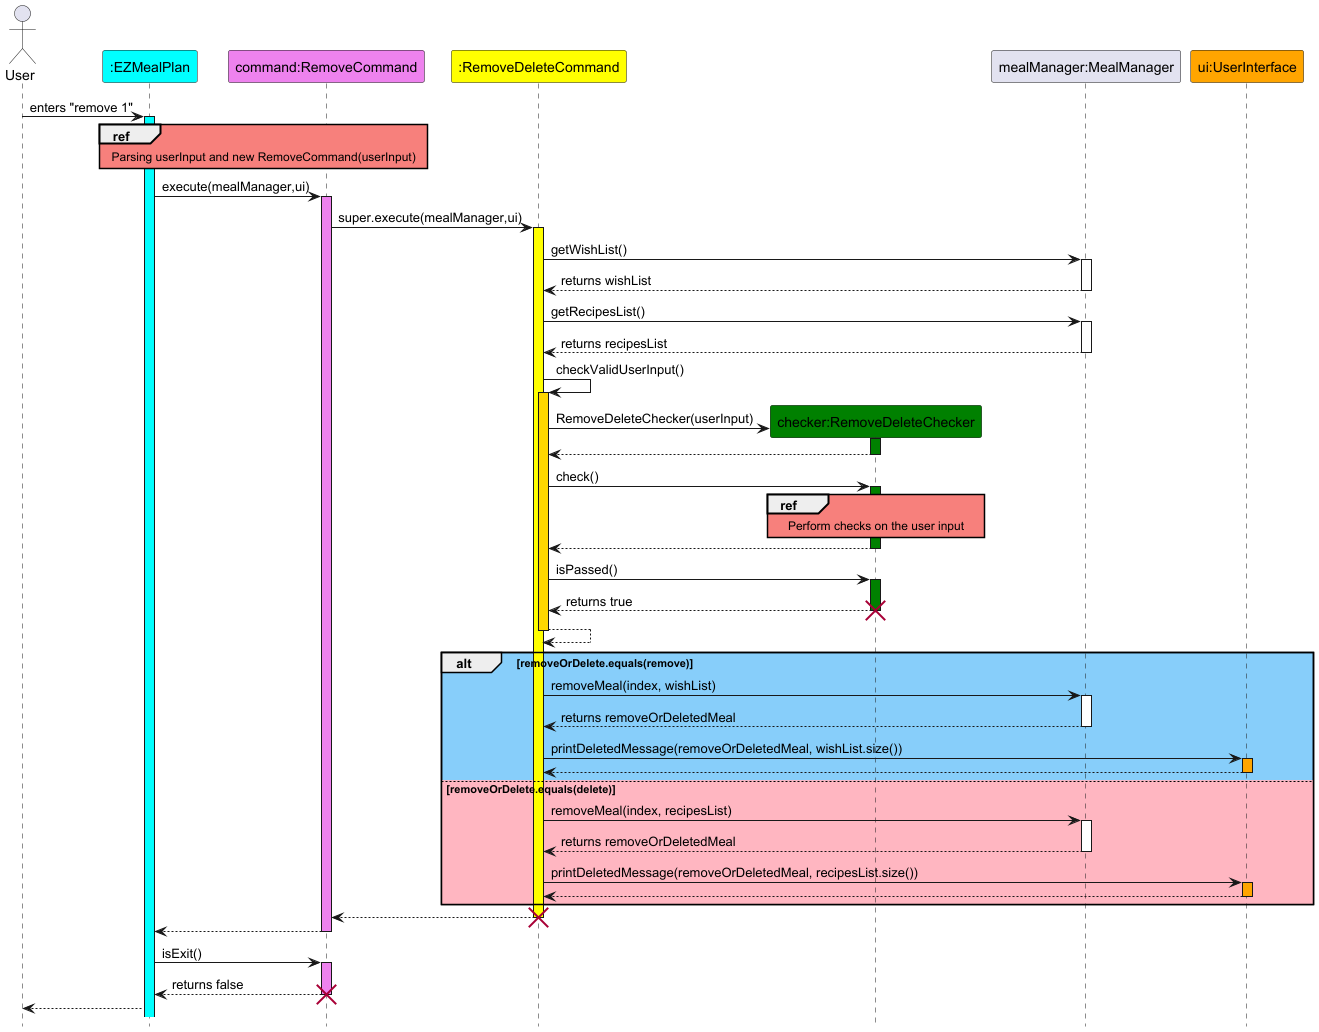

The diagram above was rendered by PlantUML. Its source (embedded in the PNG):
@startuml
hide footbox
skinparam sequenceReferenceBackgroundColor #f7807c

actor User
participant ":EZMealPlan" as EZMealPlan #Cyan
participant "command:RemoveCommand" as RemoveCommand #Violet
participant ":RemoveDeleteCommand" as RemoveDeleteCommand #Yellow
participant "checker:RemoveDeleteChecker" as RemoveDeleteChecker #Green
participant "mealManager:MealManager" as MealManager
participant "ui:UserInterface" as UserInterface #Orange

User -> EZMealPlan : enters "remove 1"
activate EZMealPlan #Cyan
Ref over EZMealPlan, RemoveCommand
Parsing userInput and new RemoveCommand(userInput)
end
EZMealPlan -> RemoveCommand : execute(mealManager,ui)
activate RemoveCommand #Violet
RemoveCommand -> RemoveDeleteCommand : super.execute(mealManager,ui)
activate RemoveDeleteCommand #Yellow
RemoveDeleteCommand -> MealManager : getWishList()
activate MealManager
MealManager --> RemoveDeleteCommand : returns wishList
deactivate MealManager
RemoveDeleteCommand -> MealManager : getRecipesList()
activate MealManager
MealManager --> RemoveDeleteCommand : returns recipesList
deactivate MealManager
RemoveDeleteCommand -> RemoveDeleteCommand : checkValidUserInput()
activate RemoveDeleteCommand #Gold
create RemoveDeleteChecker
RemoveDeleteCommand -> RemoveDeleteChecker : RemoveDeleteChecker(userInput)
activate RemoveDeleteChecker #Green
RemoveDeleteChecker --> RemoveDeleteCommand
deactivate RemoveDeleteChecker
RemoveDeleteCommand -> RemoveDeleteChecker: check()
activate RemoveDeleteChecker #Green
ref over RemoveDeleteChecker
Perform checks on the user input
end
RemoveDeleteChecker --> RemoveDeleteCommand
deactivate RemoveDeleteChecker
RemoveDeleteCommand -> RemoveDeleteChecker : isPassed()
activate RemoveDeleteChecker #Green
RemoveDeleteChecker --> RemoveDeleteCommand : returns true
deactivate RemoveDeleteChecker
destroy RemoveDeleteChecker
RemoveDeleteCommand --> RemoveDeleteCommand
deactivate RemoveDeleteCommand
alt #LightSkyBlue removeOrDelete.equals(remove)
    RemoveDeleteCommand -> MealManager : removeMeal(index, wishList)
    activate MealManager
    MealManager --> RemoveDeleteCommand : returns removeOrDeletedMeal
    deactivate MealManager
    RemoveDeleteCommand -> UserInterface : printDeletedMessage(removeOrDeletedMeal, wishList.size())
    activate UserInterface #Orange
    UserInterface --> RemoveDeleteCommand
    deactivate UserInterface
else #LightPink removeOrDelete.equals(delete)
    RemoveDeleteCommand -> MealManager : removeMeal(index, recipesList)
    activate MealManager
    MealManager --> RemoveDeleteCommand : returns removeOrDeletedMeal
    deactivate MealManager
    RemoveDeleteCommand -> UserInterface : printDeletedMessage(removeOrDeletedMeal, recipesList.size())
    activate UserInterface #Orange
    UserInterface --> RemoveDeleteCommand
    deactivate UserInterface
end alt
RemoveDeleteCommand --> RemoveCommand
deactivate RemoveDeleteCommand
destroy RemoveDeleteCommand
RemoveCommand --> EZMealPlan
deactivate RemoveCommand
EZMealPlan -> RemoveCommand : isExit()
activate RemoveCommand #Violet
RemoveCommand --> EZMealPlan : returns false
deactivate RemoveCommand
destroy RemoveCommand
EZMealPlan --> User
@enduml